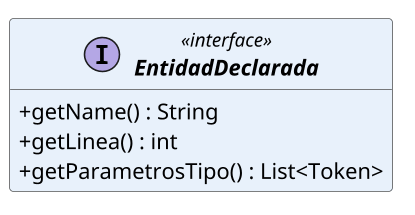

The diagram above was rendered by PlantUML. Its source (embedded in the PNG):
@startuml EntidadDeclarada
!pragma layout smetana
skinparam classAttributeIconSize 0
skinparam linetype polyline
skinparam nodesep 110
skinparam ranksep 130
skinparam shadowing false
skinparam defaultFontName Arial
skinparam classFontStyle bold
skinparam ArrowThickness 1.2
skinparam ArrowFontSize 13
skinparam ArrowFontStyle bold
skinparam class {
  BackgroundColor #FDFDFD
  BorderColor #555555
  ArrowColor #333333
}
skinparam class<<interface>> {
  BackgroundColor #E8F1FB
}
skinparam class<<final>> {
  BackgroundColor #F4F4F4
}
skinparam package {
  BackgroundColor #FFFFFF
  BorderColor #999999
}
hide empty members
skinparam dpi 150

interface EntidadDeclarada <<interface>> {
+ getName() : String
+ getLinea() : int
+ getParametrosTipo() : List<Token>
}
@enduml